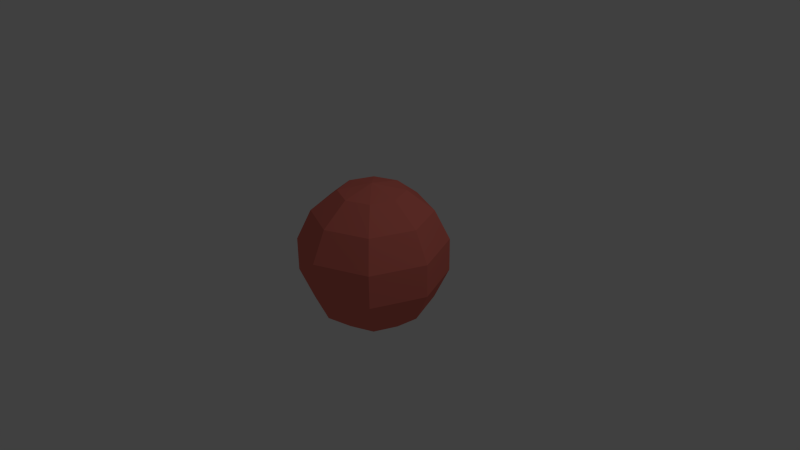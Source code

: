 # Source: muon.blend  (saved by Blender 2.70.0; exported with 4.5.12 LTS)
import bpy
from mathutils import Matrix  # noqa: F401  (used for matrix-valued properties, if any)

bpy.ops.wm.read_factory_settings(use_empty=True)
scene = bpy.context.scene
scene.name = 'Scene'

# ---- collections
col_collection_1 = bpy.data.collections.new('Collection 1'); scene.collection.children.link(col_collection_1)

# ---- materials (node trees are filled in below, after node groups)
mat_electronneutrino = bpy.data.materials.new('electronneutrino')
mat_electronneutrino.alpha_threshold = 0.0
mat_electronneutrino.use_transparent_shadow = False
mat_electronneutrino.diffuse_color = (0.8, 0.1887, 0.1479, 1.0)
mat_electronneutrino.roughness = 0.5
mat_electronneutrino.line_color = (0.0, 0.0, 0.0, 1.0)

# ---- material node trees

# ---- world
world_world = bpy.data.worlds.new('World'); scene.world = world_world
world_world.color = (0.05088, 0.05088, 0.05088)
world_world.use_sun_shadow = False
world_world.sun_shadow_jitter_overblur = 0.0
world_world.cycles.sampling_method = 'MANUAL'
world_world.cycles.sample_map_resolution = 256

# ---- cameras
cam_camera = bpy.data.cameras.new('Camera')
cam_camera.clip_end = 100.0
cam_camera.lens = 35.0
cam_camera.sensor_width = 32.0
cam_camera.sensor_height = 18.0
cam_camera.ortho_scale = 7.314
cam_camera.dof.focus_distance = 0.0
cam_camera.dof.aperture_fstop = 128.0

# ---- lights
light_lamp = bpy.data.lights.new('Lamp', 'POINT')
light_lamp.transmission_factor = 0.0
light_lamp.cutoff_distance = 30.0
light_lamp.energy = 100.0
light_lamp.shadow_buffer_clip_start = 1.001
light_lamp.shadow_soft_size = 0.1
light_lamp.shadow_maximum_resolution = 0.006
light_lamp.use_absolute_resolution = True
light_lamp.cycles.use_multiple_importance_sampling = False

# ---- meshes
me_sphere = bpy.data.meshes.new('Sphere')
me_sphere.from_pydata([(-0.4339, 0.0, 0.901), (-0.7818, 0.0, 0.6235), (-0.9749, 0.0, 0.2225), (-0.9749, 0.0, -0.2225), (-0.7818, 0.0, -0.6235), (-0.4339, 0.0, -0.901), (-0.3068, 0.3068, 0.901), (-0.5528, 0.5528, 0.6235), (-0.6894, 0.6894, 0.2225), (-0.6894, 0.6894, -0.2225), (-0.5528, 0.5528, -0.6235), (-0.3068, 0.3068, -0.901), (-1.634e-07, 0.4339, 0.901), (-1.634e-07, 0.7818, 0.6235), (-1.634e-07, 0.9749, 0.2225), (-1.634e-07, 0.9749, -0.2225), (-1.634e-07, 0.7818, -0.6235), (-1.485e-07, 0.4339, -0.901), (-2.578e-07, -1.068e-07, 1.0), (0.3068, 0.3068, 0.901), (0.5528, 0.5528, 0.6235), (0.6894, 0.6894, 0.2225), (0.6894, 0.6894, -0.2225), (0.5528, 0.5528, -0.6235), (0.3068, 0.3068, -0.901), (0.4339, -2.462e-09, 0.901), (0.7818, 1.244e-08, 0.6235), (0.9749, 1.244e-08, 0.2225), (0.9749, 1.244e-08, -0.2225), (0.7818, 1.244e-08, -0.6235), (0.4339, -2.462e-09, -0.901), (0.3068, -0.3068, 0.901), (0.5528, -0.5528, 0.6235), (0.6894, -0.6894, 0.2225), (0.6894, -0.6894, -0.2225), (0.5528, -0.5528, -0.6235), (0.3068, -0.3068, -0.901), (-1.485e-07, -0.4339, 0.901), (-1.634e-07, -0.7818, 0.6235), (-1.634e-07, -0.9749, 0.2225), (-1.634e-07, -0.9749, -0.2225), (-1.634e-07, -0.7818, -0.6235), (-1.485e-07, -0.4339, -0.901), (-1.51e-07, 0.0, -1.0), (-0.3068, -0.3068, 0.901), (-0.5528, -0.5528, 0.6235), (-0.6894, -0.6894, 0.2225), (-0.6894, -0.6894, -0.2225), (-0.5528, -0.5528, -0.6235), (-0.3068, -0.3068, -0.901)], [], [(5, 4, 10, 11), (4, 3, 9, 10), (3, 2, 8, 9), (2, 1, 7, 8), (1, 0, 6, 7), (11, 10, 16, 17), (10, 9, 15, 16), (9, 8, 14, 15), (8, 7, 13, 14), (7, 6, 12, 13), (17, 16, 23, 24), (16, 15, 22, 23), (15, 14, 21, 22), (14, 13, 20, 21), (13, 12, 19, 20), (24, 23, 29, 30), (23, 22, 28, 29), (22, 21, 27, 28), (21, 20, 26, 27), (20, 19, 25, 26), (30, 29, 35, 36), (29, 28, 34, 35), (28, 27, 33, 34), (27, 26, 32, 33), (26, 25, 31, 32), (36, 35, 41, 42), (35, 34, 40, 41), (34, 33, 39, 40), (33, 32, 38, 39), (32, 31, 37, 38), (42, 41, 48, 49), (41, 40, 47, 48), (40, 39, 46, 47), (39, 38, 45, 46), (38, 37, 44, 45), (43, 5, 11), (0, 18, 6), (43, 11, 17), (6, 18, 12), (43, 17, 24), (12, 18, 19), (43, 24, 30), (19, 18, 25), (43, 30, 36), (25, 18, 31), (43, 36, 42), (31, 18, 37), (43, 42, 49), (37, 18, 44), (43, 49, 5), (49, 48, 4, 5), (48, 47, 3, 4), (47, 46, 2, 3), (46, 45, 1, 2), (45, 44, 0, 1), (44, 18, 0)])
me_sphere.materials.append(mat_electronneutrino)
me_sphere.use_remesh_preserve_volume = False
me_sphere.use_remesh_preserve_attributes = False
me_sphere.use_mirror_vertex_groups = False
me_sphere.update()

# ---- objects
ob_lamp = bpy.data.objects.new('Lamp', light_lamp)
ob_camera = bpy.data.objects.new('Camera', cam_camera)
ob_sphere = bpy.data.objects.new('Sphere', me_sphere)

# ---- transforms, parenting, visibility, modifiers, constraints
ob_lamp.location = (4.076, 1.005, 5.904)
ob_lamp.rotation_euler = (0.6503, 0.05522, 1.866)
ob_lamp.lock_rotations_4d = False
ob_lamp.empty_display_type = 'ARROWS'
ob_lamp.color = (0.0, 0.0, 0.0, 0.0)
ob_lamp.lineart.crease_threshold = 0.0
ob_camera.location = (7.481, -6.508, 5.344)
ob_camera.rotation_euler = (1.109, 0.01082, 0.8149)
ob_camera.lock_rotations_4d = False
ob_camera.empty_display_type = 'ARROWS'
ob_camera.color = (0.0, 0.0, 0.0, 0.0)
ob_camera.display_type = 'WIRE'
ob_camera.lineart.crease_threshold = 0.0
ob_sphere.location = (0.0, 0.0, 0.0)
ob_sphere.lineart.crease_threshold = 0.0

# ---- collection membership
col_collection_1.objects.link(ob_lamp)
col_collection_1.objects.link(ob_camera)
col_collection_1.objects.link(ob_sphere)

# ---- scene / render settings (as saved in the file)
scene.camera = ob_camera
scene.frame_start = 1; scene.frame_end = 250; scene.frame_set(1)
scene.render.engine = 'BLENDER_EEVEE_NEXT'
scene.render.resolution_percentage = 50
scene.render.dither_intensity = 0.0
scene.cycles.use_denoising = False
scene.cycles.samples = 10
scene.cycles.sampling_pattern = 'TABULATED_SOBOL'
scene.cycles.light_sampling_threshold = 0.0
scene.cycles.use_adaptive_sampling = False
scene.cycles.use_light_tree = False
scene.cycles.blur_glossy = 0.0
scene.cycles.volume_bounces = 1
scene.cycles.pixel_filter_type = 'GAUSSIAN'
scene.cycles.sample_clamp_indirect = 0.0
scene.view_settings.view_transform = 'Standard'
bpy.context.view_layer.update()
